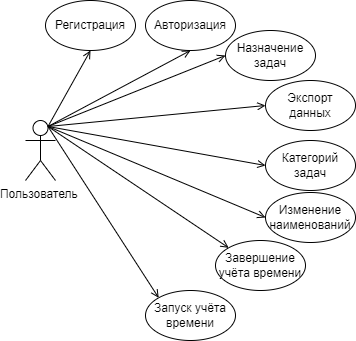

The diagram above was exported from draw.io. Its source (the exported page's mxGraphModel, read from the mxfile embedded in the PNG):
<mxGraphModel dx="1573" dy="465" grid="1" gridSize="10" guides="1" tooltips="1" connect="1" arrows="1" fold="1" page="1" pageScale="1" pageWidth="827" pageHeight="1169" math="0" shadow="0">
  <root>
    <mxCell id="0" />
    <mxCell id="1" parent="0" />
    <mxCell id="fgvyP7yHBBJvo2aTFXbP-1" value="Пользователь&amp;nbsp;&lt;br&gt;" style="shape=umlActor;verticalLabelPosition=bottom;verticalAlign=top;html=1;outlineConnect=0;" parent="1" vertex="1">
      <mxGeometry x="-160" y="200" width="30" height="60" as="geometry" />
    </mxCell>
    <mxCell id="fgvyP7yHBBJvo2aTFXbP-7" value="Регистрация" style="ellipse;whiteSpace=wrap;html=1;" parent="1" vertex="1">
      <mxGeometry x="-140" y="80" width="90" height="50" as="geometry" />
    </mxCell>
    <mxCell id="fgvyP7yHBBJvo2aTFXbP-8" value="Авторизация" style="ellipse;whiteSpace=wrap;html=1;" parent="1" vertex="1">
      <mxGeometry x="-40" y="80" width="90" height="50" as="geometry" />
    </mxCell>
    <mxCell id="fgvyP7yHBBJvo2aTFXbP-10" value="Запуск учёта времени" style="ellipse;whiteSpace=wrap;html=1;" parent="1" vertex="1">
      <mxGeometry x="-40" y="370" width="90" height="50" as="geometry" />
    </mxCell>
    <mxCell id="fgvyP7yHBBJvo2aTFXbP-11" value="Завершение учёта времени" style="ellipse;whiteSpace=wrap;html=1;" parent="1" vertex="1">
      <mxGeometry x="30" y="320" width="90" height="50" as="geometry" />
    </mxCell>
    <mxCell id="fgvyP7yHBBJvo2aTFXbP-14" value="Назначение задач" style="ellipse;whiteSpace=wrap;html=1;" parent="1" vertex="1">
      <mxGeometry x="40" y="110" width="90" height="50" as="geometry" />
    </mxCell>
    <mxCell id="fgvyP7yHBBJvo2aTFXbP-16" value="Категорий задач" style="ellipse;whiteSpace=wrap;html=1;" parent="1" vertex="1">
      <mxGeometry x="80" y="220" width="90" height="50" as="geometry" />
    </mxCell>
    <mxCell id="fgvyP7yHBBJvo2aTFXbP-18" value="Изменение наименований" style="ellipse;whiteSpace=wrap;html=1;" parent="1" vertex="1">
      <mxGeometry x="80" y="272" width="90" height="50" as="geometry" />
    </mxCell>
    <mxCell id="fgvyP7yHBBJvo2aTFXbP-19" value="Экспорт данных" style="ellipse;whiteSpace=wrap;html=1;" parent="1" vertex="1">
      <mxGeometry x="80" y="160" width="90" height="50" as="geometry" />
    </mxCell>
    <mxCell id="uWjW5n3aFTZaFHQnCtvE-9" value="" style="endArrow=open;html=1;rounded=0;exitX=0.75;exitY=0.1;exitDx=0;exitDy=0;exitPerimeter=0;entryX=0.5;entryY=1;entryDx=0;entryDy=0;endFill=0;" edge="1" parent="1" source="fgvyP7yHBBJvo2aTFXbP-1" target="fgvyP7yHBBJvo2aTFXbP-7">
      <mxGeometry width="50" height="50" relative="1" as="geometry">
        <mxPoint x="-110" y="220" as="sourcePoint" />
        <mxPoint x="-60" y="170" as="targetPoint" />
      </mxGeometry>
    </mxCell>
    <mxCell id="uWjW5n3aFTZaFHQnCtvE-10" value="" style="endArrow=open;html=1;rounded=0;exitX=0.75;exitY=0.1;exitDx=0;exitDy=0;exitPerimeter=0;entryX=0.5;entryY=1;entryDx=0;entryDy=0;endFill=0;" edge="1" parent="1" source="fgvyP7yHBBJvo2aTFXbP-1" target="fgvyP7yHBBJvo2aTFXbP-8">
      <mxGeometry width="50" height="50" relative="1" as="geometry">
        <mxPoint x="70" y="290" as="sourcePoint" />
        <mxPoint x="120" y="240" as="targetPoint" />
      </mxGeometry>
    </mxCell>
    <mxCell id="uWjW5n3aFTZaFHQnCtvE-11" value="" style="endArrow=open;html=1;rounded=0;exitX=0.75;exitY=0.1;exitDx=0;exitDy=0;exitPerimeter=0;entryX=0;entryY=0.5;entryDx=0;entryDy=0;endFill=0;" edge="1" parent="1" source="fgvyP7yHBBJvo2aTFXbP-1" target="fgvyP7yHBBJvo2aTFXbP-14">
      <mxGeometry width="50" height="50" relative="1" as="geometry">
        <mxPoint x="70" y="290" as="sourcePoint" />
        <mxPoint x="120" y="240" as="targetPoint" />
      </mxGeometry>
    </mxCell>
    <mxCell id="uWjW5n3aFTZaFHQnCtvE-12" value="" style="endArrow=open;html=1;rounded=0;exitX=0.75;exitY=0.1;exitDx=0;exitDy=0;exitPerimeter=0;entryX=0;entryY=0.5;entryDx=0;entryDy=0;endFill=0;" edge="1" parent="1" source="fgvyP7yHBBJvo2aTFXbP-1" target="fgvyP7yHBBJvo2aTFXbP-19">
      <mxGeometry width="50" height="50" relative="1" as="geometry">
        <mxPoint x="-70" y="320" as="sourcePoint" />
        <mxPoint x="-20" y="270" as="targetPoint" />
      </mxGeometry>
    </mxCell>
    <mxCell id="uWjW5n3aFTZaFHQnCtvE-13" value="" style="endArrow=open;html=1;rounded=0;exitX=0.75;exitY=0.1;exitDx=0;exitDy=0;exitPerimeter=0;entryX=0;entryY=0.5;entryDx=0;entryDy=0;endFill=0;" edge="1" parent="1" source="fgvyP7yHBBJvo2aTFXbP-1" target="fgvyP7yHBBJvo2aTFXbP-18">
      <mxGeometry width="50" height="50" relative="1" as="geometry">
        <mxPoint x="-70" y="260" as="sourcePoint" />
        <mxPoint x="-10" y="300" as="targetPoint" />
      </mxGeometry>
    </mxCell>
    <mxCell id="uWjW5n3aFTZaFHQnCtvE-14" value="" style="endArrow=open;html=1;rounded=0;exitX=0.75;exitY=0.1;exitDx=0;exitDy=0;exitPerimeter=0;entryX=0;entryY=0.5;entryDx=0;entryDy=0;endFill=0;" edge="1" parent="1" source="fgvyP7yHBBJvo2aTFXbP-1" target="fgvyP7yHBBJvo2aTFXbP-16">
      <mxGeometry width="50" height="50" relative="1" as="geometry">
        <mxPoint x="-90" y="320" as="sourcePoint" />
        <mxPoint x="-40" y="270" as="targetPoint" />
      </mxGeometry>
    </mxCell>
    <mxCell id="uWjW5n3aFTZaFHQnCtvE-15" value="" style="endArrow=open;html=1;rounded=0;exitX=0.75;exitY=0.1;exitDx=0;exitDy=0;exitPerimeter=0;entryX=0;entryY=0;entryDx=0;entryDy=0;endFill=0;" edge="1" parent="1" source="fgvyP7yHBBJvo2aTFXbP-1" target="fgvyP7yHBBJvo2aTFXbP-11">
      <mxGeometry width="50" height="50" relative="1" as="geometry">
        <mxPoint x="70" y="290" as="sourcePoint" />
        <mxPoint x="120" y="240" as="targetPoint" />
      </mxGeometry>
    </mxCell>
    <mxCell id="uWjW5n3aFTZaFHQnCtvE-16" value="" style="endArrow=open;html=1;rounded=0;exitX=0.75;exitY=0.1;exitDx=0;exitDy=0;exitPerimeter=0;entryX=0;entryY=0;entryDx=0;entryDy=0;endFill=0;" edge="1" parent="1" source="fgvyP7yHBBJvo2aTFXbP-1" target="fgvyP7yHBBJvo2aTFXbP-10">
      <mxGeometry width="50" height="50" relative="1" as="geometry">
        <mxPoint x="-110" y="400" as="sourcePoint" />
        <mxPoint x="-60" y="350" as="targetPoint" />
      </mxGeometry>
    </mxCell>
  </root>
</mxGraphModel>